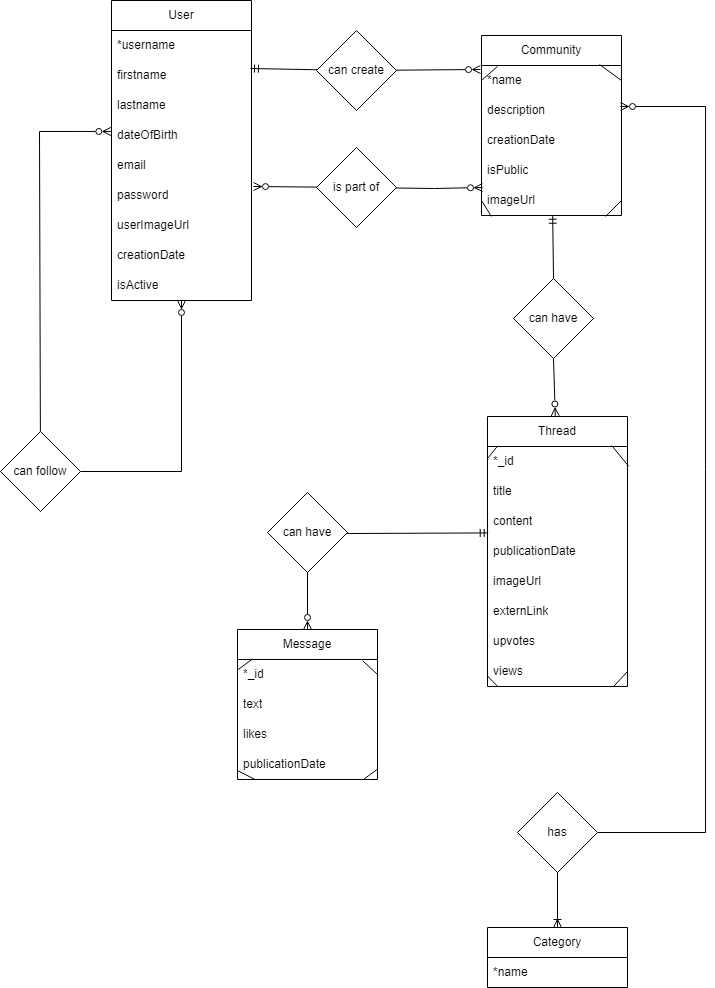

The diagram above was exported from draw.io. Its source (the exported page's mxGraphModel, read from the mxfile embedded in the PNG):
<mxGraphModel dx="1673" dy="896" grid="0" gridSize="10" guides="1" tooltips="1" connect="1" arrows="1" fold="1" page="1" pageScale="1" pageWidth="850" pageHeight="1100" math="0" shadow="0">
  <root>
    <mxCell id="0" />
    <mxCell id="1" parent="0" />
    <mxCell id="TxETIQ5ULIPSWAsAexci-1" value="Community" style="swimlane;fontStyle=0;childLayout=stackLayout;horizontal=1;startSize=30;horizontalStack=0;resizeParent=1;resizeParentMax=0;resizeLast=0;collapsible=1;marginBottom=0;whiteSpace=wrap;html=1;" parent="1" vertex="1">
      <mxGeometry x="510" y="87" width="140" height="180" as="geometry" />
    </mxCell>
    <mxCell id="TxETIQ5ULIPSWAsAexci-38" value="" style="endArrow=none;html=1;rounded=0;strokeColor=default;entryX=0.114;entryY=0.033;entryDx=0;entryDy=0;entryPerimeter=0;exitX=0;exitY=0.5;exitDx=0;exitDy=0;" parent="TxETIQ5ULIPSWAsAexci-1" source="TxETIQ5ULIPSWAsAexci-2" target="TxETIQ5ULIPSWAsAexci-2" edge="1">
      <mxGeometry width="50" height="50" relative="1" as="geometry">
        <mxPoint x="-3" y="76" as="sourcePoint" />
        <mxPoint x="47" y="26" as="targetPoint" />
      </mxGeometry>
    </mxCell>
    <mxCell id="TxETIQ5ULIPSWAsAexci-39" value="" style="endArrow=none;html=1;rounded=0;strokeColor=default;entryX=0.843;entryY=-0.033;entryDx=0;entryDy=0;entryPerimeter=0;exitX=1;exitY=0.5;exitDx=0;exitDy=0;" parent="TxETIQ5ULIPSWAsAexci-1" source="TxETIQ5ULIPSWAsAexci-2" target="TxETIQ5ULIPSWAsAexci-2" edge="1">
      <mxGeometry width="50" height="50" relative="1" as="geometry">
        <mxPoint x="117" y="77" as="sourcePoint" />
        <mxPoint x="167" y="27" as="targetPoint" />
      </mxGeometry>
    </mxCell>
    <mxCell id="TxETIQ5ULIPSWAsAexci-2" value="*name" style="text;strokeColor=none;fillColor=none;align=left;verticalAlign=middle;spacingLeft=4;spacingRight=4;overflow=hidden;points=[[0,0.5],[1,0.5]];portConstraint=eastwest;rotatable=0;whiteSpace=wrap;html=1;" parent="TxETIQ5ULIPSWAsAexci-1" vertex="1">
      <mxGeometry y="30" width="140" height="30" as="geometry" />
    </mxCell>
    <mxCell id="TxETIQ5ULIPSWAsAexci-32" value="description" style="text;strokeColor=none;fillColor=none;align=left;verticalAlign=middle;spacingLeft=4;spacingRight=4;overflow=hidden;points=[[0,0.5],[1,0.5]];portConstraint=eastwest;rotatable=0;whiteSpace=wrap;html=1;" parent="TxETIQ5ULIPSWAsAexci-1" vertex="1">
      <mxGeometry y="60" width="140" height="30" as="geometry" />
    </mxCell>
    <mxCell id="TxETIQ5ULIPSWAsAexci-3" value="creationDate" style="text;strokeColor=none;fillColor=none;align=left;verticalAlign=middle;spacingLeft=4;spacingRight=4;overflow=hidden;points=[[0,0.5],[1,0.5]];portConstraint=eastwest;rotatable=0;whiteSpace=wrap;html=1;" parent="TxETIQ5ULIPSWAsAexci-1" vertex="1">
      <mxGeometry y="90" width="140" height="30" as="geometry" />
    </mxCell>
    <mxCell id="TxETIQ5ULIPSWAsAexci-40" value="" style="endArrow=none;html=1;rounded=0;strokeColor=default;entryX=1;entryY=0.5;entryDx=0;entryDy=0;" parent="TxETIQ5ULIPSWAsAexci-1" target="IDtbeeHPPojrSI0ad0TM-11" edge="1">
      <mxGeometry width="50" height="50" relative="1" as="geometry">
        <mxPoint x="124" y="181" as="sourcePoint" />
        <mxPoint x="140" y="183.99" as="targetPoint" />
      </mxGeometry>
    </mxCell>
    <mxCell id="TxETIQ5ULIPSWAsAexci-41" value="" style="endArrow=none;html=1;rounded=0;strokeColor=default;entryX=0;entryY=0.5;entryDx=0;entryDy=0;exitX=0.071;exitY=1.033;exitDx=0;exitDy=0;exitPerimeter=0;" parent="TxETIQ5ULIPSWAsAexci-1" source="IDtbeeHPPojrSI0ad0TM-11" target="IDtbeeHPPojrSI0ad0TM-11" edge="1">
      <mxGeometry width="50" height="50" relative="1" as="geometry">
        <mxPoint x="14.980000000000018" y="210.99" as="sourcePoint" />
        <mxPoint y="195" as="targetPoint" />
        <Array as="points" />
      </mxGeometry>
    </mxCell>
    <mxCell id="XN6lbz84fGex3NGw1CHJ-2" value="isPublic" style="text;strokeColor=none;fillColor=none;align=left;verticalAlign=middle;spacingLeft=4;spacingRight=4;overflow=hidden;points=[[0,0.5],[1,0.5]];portConstraint=eastwest;rotatable=0;whiteSpace=wrap;html=1;" parent="TxETIQ5ULIPSWAsAexci-1" vertex="1">
      <mxGeometry y="120" width="140" height="30" as="geometry" />
    </mxCell>
    <mxCell id="IDtbeeHPPojrSI0ad0TM-11" value="imageUrl" style="text;strokeColor=none;fillColor=none;align=left;verticalAlign=middle;spacingLeft=4;spacingRight=4;overflow=hidden;points=[[0,0.5],[1,0.5]];portConstraint=eastwest;rotatable=0;whiteSpace=wrap;html=1;" parent="TxETIQ5ULIPSWAsAexci-1" vertex="1">
      <mxGeometry y="150" width="140" height="30" as="geometry" />
    </mxCell>
    <mxCell id="TxETIQ5ULIPSWAsAexci-5" value="User" style="swimlane;fontStyle=0;childLayout=stackLayout;horizontal=1;startSize=30;horizontalStack=0;resizeParent=1;resizeParentMax=0;resizeLast=0;collapsible=1;marginBottom=0;whiteSpace=wrap;html=1;" parent="1" vertex="1">
      <mxGeometry x="140" y="52" width="140" height="300" as="geometry" />
    </mxCell>
    <mxCell id="TxETIQ5ULIPSWAsAexci-6" value="*username" style="text;strokeColor=none;fillColor=none;align=left;verticalAlign=middle;spacingLeft=4;spacingRight=4;overflow=hidden;points=[[0,0.5],[1,0.5]];portConstraint=eastwest;rotatable=0;whiteSpace=wrap;html=1;" parent="TxETIQ5ULIPSWAsAexci-5" vertex="1">
      <mxGeometry y="30" width="140" height="30" as="geometry" />
    </mxCell>
    <mxCell id="TxETIQ5ULIPSWAsAexci-7" value="firstname" style="text;strokeColor=none;fillColor=none;align=left;verticalAlign=middle;spacingLeft=4;spacingRight=4;overflow=hidden;points=[[0,0.5],[1,0.5]];portConstraint=eastwest;rotatable=0;whiteSpace=wrap;html=1;" parent="TxETIQ5ULIPSWAsAexci-5" vertex="1">
      <mxGeometry y="60" width="140" height="30" as="geometry" />
    </mxCell>
    <mxCell id="TxETIQ5ULIPSWAsAexci-8" value="lastname" style="text;strokeColor=none;fillColor=none;align=left;verticalAlign=middle;spacingLeft=4;spacingRight=4;overflow=hidden;points=[[0,0.5],[1,0.5]];portConstraint=eastwest;rotatable=0;whiteSpace=wrap;html=1;" parent="TxETIQ5ULIPSWAsAexci-5" vertex="1">
      <mxGeometry y="90" width="140" height="30" as="geometry" />
    </mxCell>
    <mxCell id="TxETIQ5ULIPSWAsAexci-21" value="dateOfBirth" style="text;strokeColor=none;fillColor=none;align=left;verticalAlign=middle;spacingLeft=4;spacingRight=4;overflow=hidden;points=[[0,0.5],[1,0.5]];portConstraint=eastwest;rotatable=0;whiteSpace=wrap;html=1;" parent="TxETIQ5ULIPSWAsAexci-5" vertex="1">
      <mxGeometry y="120" width="140" height="30" as="geometry" />
    </mxCell>
    <mxCell id="TxETIQ5ULIPSWAsAexci-22" value="email" style="text;strokeColor=none;fillColor=none;align=left;verticalAlign=middle;spacingLeft=4;spacingRight=4;overflow=hidden;points=[[0,0.5],[1,0.5]];portConstraint=eastwest;rotatable=0;whiteSpace=wrap;html=1;" parent="TxETIQ5ULIPSWAsAexci-5" vertex="1">
      <mxGeometry y="150" width="140" height="30" as="geometry" />
    </mxCell>
    <mxCell id="TxETIQ5ULIPSWAsAexci-29" value="password" style="text;strokeColor=none;fillColor=none;align=left;verticalAlign=middle;spacingLeft=4;spacingRight=4;overflow=hidden;points=[[0,0.5],[1,0.5]];portConstraint=eastwest;rotatable=0;whiteSpace=wrap;html=1;" parent="TxETIQ5ULIPSWAsAexci-5" vertex="1">
      <mxGeometry y="180" width="140" height="30" as="geometry" />
    </mxCell>
    <mxCell id="TxETIQ5ULIPSWAsAexci-30" value="userImageUrl" style="text;strokeColor=none;fillColor=none;align=left;verticalAlign=middle;spacingLeft=4;spacingRight=4;overflow=hidden;points=[[0,0.5],[1,0.5]];portConstraint=eastwest;rotatable=0;whiteSpace=wrap;html=1;" parent="TxETIQ5ULIPSWAsAexci-5" vertex="1">
      <mxGeometry y="210" width="140" height="30" as="geometry" />
    </mxCell>
    <mxCell id="qLKt0HdR1ecU7P32yfRv-1" value="creationDate" style="text;strokeColor=none;fillColor=none;align=left;verticalAlign=middle;spacingLeft=4;spacingRight=4;overflow=hidden;points=[[0,0.5],[1,0.5]];portConstraint=eastwest;rotatable=0;whiteSpace=wrap;html=1;" parent="TxETIQ5ULIPSWAsAexci-5" vertex="1">
      <mxGeometry y="240" width="140" height="30" as="geometry" />
    </mxCell>
    <mxCell id="IDtbeeHPPojrSI0ad0TM-1" value="isActive" style="text;strokeColor=none;fillColor=none;align=left;verticalAlign=middle;spacingLeft=4;spacingRight=4;overflow=hidden;points=[[0,0.5],[1,0.5]];portConstraint=eastwest;rotatable=0;whiteSpace=wrap;html=1;" parent="TxETIQ5ULIPSWAsAexci-5" vertex="1">
      <mxGeometry y="270" width="140" height="30" as="geometry" />
    </mxCell>
    <mxCell id="TxETIQ5ULIPSWAsAexci-9" value="Thread" style="swimlane;fontStyle=0;childLayout=stackLayout;horizontal=1;startSize=30;horizontalStack=0;resizeParent=1;resizeParentMax=0;resizeLast=0;collapsible=1;marginBottom=0;whiteSpace=wrap;html=1;" parent="1" vertex="1">
      <mxGeometry x="516" y="468" width="140" height="270" as="geometry" />
    </mxCell>
    <mxCell id="TxETIQ5ULIPSWAsAexci-100" value="" style="endArrow=none;html=1;rounded=0;strokeColor=default;entryX=0.068;entryY=0.007;entryDx=0;entryDy=0;entryPerimeter=0;exitX=0.005;exitY=0.375;exitDx=0;exitDy=0;exitPerimeter=0;" parent="TxETIQ5ULIPSWAsAexci-9" source="TxETIQ5ULIPSWAsAexci-93" target="TxETIQ5ULIPSWAsAexci-93" edge="1">
      <mxGeometry width="50" height="50" relative="1" as="geometry">
        <mxPoint x="4" y="69" as="sourcePoint" />
        <mxPoint x="54" y="19" as="targetPoint" />
      </mxGeometry>
    </mxCell>
    <mxCell id="TxETIQ5ULIPSWAsAexci-93" value="*_id" style="text;strokeColor=none;fillColor=none;align=left;verticalAlign=middle;spacingLeft=4;spacingRight=4;overflow=hidden;points=[[0,0.5],[1,0.5]];portConstraint=eastwest;rotatable=0;whiteSpace=wrap;html=1;" parent="TxETIQ5ULIPSWAsAexci-9" vertex="1">
      <mxGeometry y="30" width="140" height="30" as="geometry" />
    </mxCell>
    <mxCell id="TxETIQ5ULIPSWAsAexci-10" value="title" style="text;strokeColor=none;fillColor=none;align=left;verticalAlign=middle;spacingLeft=4;spacingRight=4;overflow=hidden;points=[[0,0.5],[1,0.5]];portConstraint=eastwest;rotatable=0;whiteSpace=wrap;html=1;" parent="TxETIQ5ULIPSWAsAexci-9" vertex="1">
      <mxGeometry y="60" width="140" height="30" as="geometry" />
    </mxCell>
    <mxCell id="iDRwL-g8K9lJyelo6y-c-2" value="content" style="text;strokeColor=none;fillColor=none;align=left;verticalAlign=middle;spacingLeft=4;spacingRight=4;overflow=hidden;points=[[0,0.5],[1,0.5]];portConstraint=eastwest;rotatable=0;whiteSpace=wrap;html=1;" parent="TxETIQ5ULIPSWAsAexci-9" vertex="1">
      <mxGeometry y="90" width="140" height="30" as="geometry" />
    </mxCell>
    <mxCell id="TxETIQ5ULIPSWAsAexci-11" value="publicationDate" style="text;strokeColor=none;fillColor=none;align=left;verticalAlign=middle;spacingLeft=4;spacingRight=4;overflow=hidden;points=[[0,0.5],[1,0.5]];portConstraint=eastwest;rotatable=0;whiteSpace=wrap;html=1;" parent="TxETIQ5ULIPSWAsAexci-9" vertex="1">
      <mxGeometry y="120" width="140" height="30" as="geometry" />
    </mxCell>
    <mxCell id="TxETIQ5ULIPSWAsAexci-12" value="imageUrl" style="text;strokeColor=none;fillColor=none;align=left;verticalAlign=middle;spacingLeft=4;spacingRight=4;overflow=hidden;points=[[0,0.5],[1,0.5]];portConstraint=eastwest;rotatable=0;whiteSpace=wrap;html=1;" parent="TxETIQ5ULIPSWAsAexci-9" vertex="1">
      <mxGeometry y="150" width="140" height="30" as="geometry" />
    </mxCell>
    <mxCell id="TxETIQ5ULIPSWAsAexci-66" value="externLink" style="text;strokeColor=none;fillColor=none;align=left;verticalAlign=middle;spacingLeft=4;spacingRight=4;overflow=hidden;points=[[0,0.5],[1,0.5]];portConstraint=eastwest;rotatable=0;whiteSpace=wrap;html=1;" parent="TxETIQ5ULIPSWAsAexci-9" vertex="1">
      <mxGeometry y="180" width="140" height="30" as="geometry" />
    </mxCell>
    <mxCell id="TxETIQ5ULIPSWAsAexci-101" value="" style="endArrow=none;html=1;rounded=0;strokeColor=default;entryX=0.888;entryY=-0.028;entryDx=0;entryDy=0;entryPerimeter=0;exitX=1.008;exitY=0.656;exitDx=0;exitDy=0;exitPerimeter=0;" parent="TxETIQ5ULIPSWAsAexci-9" source="TxETIQ5ULIPSWAsAexci-93" target="TxETIQ5ULIPSWAsAexci-93" edge="1">
      <mxGeometry width="50" height="50" relative="1" as="geometry">
        <mxPoint x="174" y="85" as="sourcePoint" />
        <mxPoint x="224" y="35" as="targetPoint" />
      </mxGeometry>
    </mxCell>
    <mxCell id="IDtbeeHPPojrSI0ad0TM-7" value="upvotes" style="text;strokeColor=none;fillColor=none;align=left;verticalAlign=middle;spacingLeft=4;spacingRight=4;overflow=hidden;points=[[0,0.5],[1,0.5]];portConstraint=eastwest;rotatable=0;whiteSpace=wrap;html=1;" parent="TxETIQ5ULIPSWAsAexci-9" vertex="1">
      <mxGeometry y="210" width="140" height="30" as="geometry" />
    </mxCell>
    <mxCell id="TxETIQ5ULIPSWAsAexci-71" value="" style="endArrow=none;html=1;rounded=0;strokeColor=default;entryX=0;entryY=0.648;entryDx=0;entryDy=0;entryPerimeter=0;exitX=0.075;exitY=1.013;exitDx=0;exitDy=0;exitPerimeter=0;" parent="TxETIQ5ULIPSWAsAexci-9" source="TxETIQ5ULIPSWAsAexci-67" target="TxETIQ5ULIPSWAsAexci-67" edge="1">
      <mxGeometry width="50" height="50" relative="1" as="geometry">
        <mxPoint x="-4" y="213" as="sourcePoint" />
        <mxPoint x="46" y="163" as="targetPoint" />
      </mxGeometry>
    </mxCell>
    <mxCell id="TxETIQ5ULIPSWAsAexci-72" value="" style="endArrow=none;html=1;rounded=0;strokeColor=default;entryX=1;entryY=0.5;entryDx=0;entryDy=0;exitX=0.898;exitY=1.013;exitDx=0;exitDy=0;exitPerimeter=0;" parent="TxETIQ5ULIPSWAsAexci-9" source="TxETIQ5ULIPSWAsAexci-67" target="TxETIQ5ULIPSWAsAexci-67" edge="1">
      <mxGeometry width="50" height="50" relative="1" as="geometry">
        <mxPoint x="119" y="216" as="sourcePoint" />
        <mxPoint x="169" y="166" as="targetPoint" />
      </mxGeometry>
    </mxCell>
    <mxCell id="TxETIQ5ULIPSWAsAexci-67" value="views" style="text;strokeColor=none;fillColor=none;align=left;verticalAlign=middle;spacingLeft=4;spacingRight=4;overflow=hidden;points=[[0,0.5],[1,0.5]];portConstraint=eastwest;rotatable=0;whiteSpace=wrap;html=1;" parent="TxETIQ5ULIPSWAsAexci-9" vertex="1">
      <mxGeometry y="240" width="140" height="30" as="geometry" />
    </mxCell>
    <mxCell id="TxETIQ5ULIPSWAsAexci-44" style="rounded=0;orthogonalLoop=1;jettySize=auto;html=1;entryX=-0.014;entryY=0.1;entryDx=0;entryDy=0;strokeColor=default;startArrow=none;startFill=0;endArrow=ERzeroToMany;endFill=0;entryPerimeter=0;" parent="1" source="TxETIQ5ULIPSWAsAexci-28" edge="1">
      <mxGeometry relative="1" as="geometry">
        <Array as="points">
          <mxPoint x="463" y="240" />
        </Array>
        <mxPoint x="511.03999999999996" y="239" as="targetPoint" />
      </mxGeometry>
    </mxCell>
    <mxCell id="TxETIQ5ULIPSWAsAexci-45" style="edgeStyle=none;rounded=0;orthogonalLoop=1;jettySize=auto;html=1;strokeColor=default;startArrow=none;startFill=0;endArrow=ERzeroToMany;endFill=0;" parent="1" source="TxETIQ5ULIPSWAsAexci-28" edge="1">
      <mxGeometry relative="1" as="geometry">
        <mxPoint x="282" y="238" as="targetPoint" />
        <Array as="points" />
      </mxGeometry>
    </mxCell>
    <mxCell id="TxETIQ5ULIPSWAsAexci-28" value="is part of" style="rhombus;whiteSpace=wrap;html=1;" parent="1" vertex="1">
      <mxGeometry x="345" y="199" width="80" height="80" as="geometry" />
    </mxCell>
    <mxCell id="TxETIQ5ULIPSWAsAexci-46" style="edgeStyle=none;rounded=0;orthogonalLoop=1;jettySize=auto;html=1;entryX=0.993;entryY=0.267;entryDx=0;entryDy=0;entryPerimeter=0;strokeColor=default;startArrow=none;startFill=0;endArrow=ERmandOne;endFill=0;" parent="1" source="TxETIQ5ULIPSWAsAexci-33" target="TxETIQ5ULIPSWAsAexci-7" edge="1">
      <mxGeometry relative="1" as="geometry" />
    </mxCell>
    <mxCell id="TxETIQ5ULIPSWAsAexci-47" style="edgeStyle=none;rounded=0;orthogonalLoop=1;jettySize=auto;html=1;entryX=-0.007;entryY=0.133;entryDx=0;entryDy=0;entryPerimeter=0;strokeColor=default;startArrow=none;startFill=0;endArrow=ERzeroToMany;endFill=0;" parent="1" source="TxETIQ5ULIPSWAsAexci-33" target="TxETIQ5ULIPSWAsAexci-2" edge="1">
      <mxGeometry relative="1" as="geometry" />
    </mxCell>
    <mxCell id="TxETIQ5ULIPSWAsAexci-33" value="can create" style="rhombus;whiteSpace=wrap;html=1;" parent="1" vertex="1">
      <mxGeometry x="345" y="82" width="80" height="80" as="geometry" />
    </mxCell>
    <mxCell id="TxETIQ5ULIPSWAsAexci-52" value="Message" style="swimlane;fontStyle=0;childLayout=stackLayout;horizontal=1;startSize=30;horizontalStack=0;resizeParent=1;resizeParentMax=0;resizeLast=0;collapsible=1;marginBottom=0;whiteSpace=wrap;html=1;" parent="1" vertex="1">
      <mxGeometry x="266" y="681" width="140" height="150" as="geometry" />
    </mxCell>
    <mxCell id="TxETIQ5ULIPSWAsAexci-98" value="" style="endArrow=none;html=1;rounded=0;strokeColor=default;entryX=0.108;entryY=-0.018;entryDx=0;entryDy=0;entryPerimeter=0;exitX=0.005;exitY=0.333;exitDx=0;exitDy=0;exitPerimeter=0;" parent="TxETIQ5ULIPSWAsAexci-52" source="TxETIQ5ULIPSWAsAexci-97" target="TxETIQ5ULIPSWAsAexci-97" edge="1">
      <mxGeometry width="50" height="50" relative="1" as="geometry">
        <mxPoint x="-5" y="71" as="sourcePoint" />
        <mxPoint x="45" y="21" as="targetPoint" />
      </mxGeometry>
    </mxCell>
    <mxCell id="TxETIQ5ULIPSWAsAexci-97" value="*_id" style="text;strokeColor=none;fillColor=none;align=left;verticalAlign=middle;spacingLeft=4;spacingRight=4;overflow=hidden;points=[[0,0.5],[1,0.5]];portConstraint=eastwest;rotatable=0;whiteSpace=wrap;html=1;" parent="TxETIQ5ULIPSWAsAexci-52" vertex="1">
      <mxGeometry y="30" width="140" height="30" as="geometry" />
    </mxCell>
    <mxCell id="TxETIQ5ULIPSWAsAexci-53" value="text" style="text;strokeColor=none;fillColor=none;align=left;verticalAlign=middle;spacingLeft=4;spacingRight=4;overflow=hidden;points=[[0,0.5],[1,0.5]];portConstraint=eastwest;rotatable=0;whiteSpace=wrap;html=1;" parent="TxETIQ5ULIPSWAsAexci-52" vertex="1">
      <mxGeometry y="60" width="140" height="30" as="geometry" />
    </mxCell>
    <mxCell id="IDtbeeHPPojrSI0ad0TM-12" value="likes" style="text;strokeColor=none;fillColor=none;align=left;verticalAlign=middle;spacingLeft=4;spacingRight=4;overflow=hidden;points=[[0,0.5],[1,0.5]];portConstraint=eastwest;rotatable=0;whiteSpace=wrap;html=1;" parent="TxETIQ5ULIPSWAsAexci-52" vertex="1">
      <mxGeometry y="90" width="140" height="30" as="geometry" />
    </mxCell>
    <mxCell id="TxETIQ5ULIPSWAsAexci-63" value="" style="endArrow=none;html=1;rounded=0;strokeColor=default;entryX=0.001;entryY=0.707;entryDx=0;entryDy=0;exitX=0.121;exitY=0.987;exitDx=0;exitDy=0;exitPerimeter=0;entryPerimeter=0;" parent="TxETIQ5ULIPSWAsAexci-52" source="qLKt0HdR1ecU7P32yfRv-2" target="qLKt0HdR1ecU7P32yfRv-2" edge="1">
      <mxGeometry width="50" height="50" relative="1" as="geometry">
        <mxPoint x="-4" y="155" as="sourcePoint" />
        <mxPoint x="46" y="105" as="targetPoint" />
        <Array as="points" />
      </mxGeometry>
    </mxCell>
    <mxCell id="TxETIQ5ULIPSWAsAexci-99" value="" style="endArrow=none;html=1;rounded=0;strokeColor=default;entryX=0.893;entryY=0.039;entryDx=0;entryDy=0;entryPerimeter=0;exitX=1;exitY=0.5;exitDx=0;exitDy=0;" parent="TxETIQ5ULIPSWAsAexci-52" source="TxETIQ5ULIPSWAsAexci-97" target="TxETIQ5ULIPSWAsAexci-97" edge="1">
      <mxGeometry width="50" height="50" relative="1" as="geometry">
        <mxPoint x="149" y="74" as="sourcePoint" />
        <mxPoint x="199" y="24" as="targetPoint" />
      </mxGeometry>
    </mxCell>
    <mxCell id="qLKt0HdR1ecU7P32yfRv-2" value="publicationDate" style="text;strokeColor=none;fillColor=none;align=left;verticalAlign=middle;spacingLeft=4;spacingRight=4;overflow=hidden;points=[[0,0.5],[1,0.5]];portConstraint=eastwest;rotatable=0;whiteSpace=wrap;html=1;" parent="TxETIQ5ULIPSWAsAexci-52" vertex="1">
      <mxGeometry y="120" width="140" height="30" as="geometry" />
    </mxCell>
    <mxCell id="TxETIQ5ULIPSWAsAexci-64" value="" style="endArrow=none;html=1;rounded=0;strokeColor=default;entryX=1.004;entryY=0.64;entryDx=0;entryDy=0;exitX=0.896;exitY=1.013;exitDx=0;exitDy=0;exitPerimeter=0;entryPerimeter=0;" parent="TxETIQ5ULIPSWAsAexci-52" source="qLKt0HdR1ecU7P32yfRv-2" target="qLKt0HdR1ecU7P32yfRv-2" edge="1">
      <mxGeometry width="50" height="50" relative="1" as="geometry">
        <mxPoint x="119" y="142" as="sourcePoint" />
        <mxPoint x="169" y="92" as="targetPoint" />
        <Array as="points" />
      </mxGeometry>
    </mxCell>
    <mxCell id="TxETIQ5ULIPSWAsAexci-94" style="edgeStyle=none;rounded=0;orthogonalLoop=1;jettySize=auto;html=1;exitX=0.5;exitY=0;exitDx=0;exitDy=0;entryX=0.487;entryY=1.024;entryDx=0;entryDy=0;entryPerimeter=0;strokeColor=default;startArrow=none;startFill=0;endArrow=ERmandOne;endFill=0;" parent="1" source="TxETIQ5ULIPSWAsAexci-82" edge="1">
      <mxGeometry relative="1" as="geometry">
        <mxPoint x="581.1800000000001" y="266.72" as="targetPoint" />
      </mxGeometry>
    </mxCell>
    <mxCell id="TxETIQ5ULIPSWAsAexci-95" style="edgeStyle=none;rounded=0;orthogonalLoop=1;jettySize=auto;html=1;exitX=0.5;exitY=1;exitDx=0;exitDy=0;entryX=0.484;entryY=-0.002;entryDx=0;entryDy=0;entryPerimeter=0;strokeColor=default;startArrow=none;startFill=0;endArrow=ERzeroToMany;endFill=0;" parent="1" source="TxETIQ5ULIPSWAsAexci-82" target="TxETIQ5ULIPSWAsAexci-9" edge="1">
      <mxGeometry relative="1" as="geometry" />
    </mxCell>
    <mxCell id="TxETIQ5ULIPSWAsAexci-82" value="can have" style="rhombus;whiteSpace=wrap;html=1;" parent="1" vertex="1">
      <mxGeometry x="542" y="330" width="80" height="80" as="geometry" />
    </mxCell>
    <mxCell id="TxETIQ5ULIPSWAsAexci-84" style="edgeStyle=none;rounded=0;orthogonalLoop=1;jettySize=auto;html=1;entryX=0.005;entryY=0.881;entryDx=0;entryDy=0;entryPerimeter=0;strokeColor=default;startArrow=none;startFill=0;endArrow=ERmandOne;endFill=0;" parent="1" source="TxETIQ5ULIPSWAsAexci-83" target="iDRwL-g8K9lJyelo6y-c-2" edge="1">
      <mxGeometry relative="1" as="geometry">
        <Array as="points">
          <mxPoint x="378" y="585" />
        </Array>
      </mxGeometry>
    </mxCell>
    <mxCell id="TxETIQ5ULIPSWAsAexci-85" style="edgeStyle=none;rounded=0;orthogonalLoop=1;jettySize=auto;html=1;entryX=0.5;entryY=0;entryDx=0;entryDy=0;strokeColor=default;startArrow=none;startFill=0;endArrow=ERzeroToMany;endFill=0;" parent="1" source="TxETIQ5ULIPSWAsAexci-83" target="TxETIQ5ULIPSWAsAexci-52" edge="1">
      <mxGeometry relative="1" as="geometry" />
    </mxCell>
    <mxCell id="TxETIQ5ULIPSWAsAexci-83" value="can have" style="rhombus;whiteSpace=wrap;html=1;" parent="1" vertex="1">
      <mxGeometry x="296" y="544" width="80" height="80" as="geometry" />
    </mxCell>
    <mxCell id="TxETIQ5ULIPSWAsAexci-91" style="edgeStyle=none;rounded=0;orthogonalLoop=1;jettySize=auto;html=1;entryX=-0.005;entryY=0.365;entryDx=0;entryDy=0;entryPerimeter=0;strokeColor=default;startArrow=none;startFill=0;endArrow=ERzeroToMany;endFill=0;" parent="1" source="TxETIQ5ULIPSWAsAexci-90" target="TxETIQ5ULIPSWAsAexci-21" edge="1">
      <mxGeometry relative="1" as="geometry">
        <Array as="points">
          <mxPoint x="68" y="183" />
        </Array>
      </mxGeometry>
    </mxCell>
    <mxCell id="TxETIQ5ULIPSWAsAexci-92" style="edgeStyle=none;rounded=0;orthogonalLoop=1;jettySize=auto;html=1;strokeColor=default;startArrow=none;startFill=0;endArrow=ERzeroToMany;endFill=0;entryX=0.5;entryY=1;entryDx=0;entryDy=0;" parent="1" source="TxETIQ5ULIPSWAsAexci-90" target="TxETIQ5ULIPSWAsAexci-5" edge="1">
      <mxGeometry relative="1" as="geometry">
        <Array as="points">
          <mxPoint x="210" y="523" />
        </Array>
        <mxPoint x="208.03999999999996" y="381.01" as="targetPoint" />
      </mxGeometry>
    </mxCell>
    <mxCell id="TxETIQ5ULIPSWAsAexci-90" value="can follow" style="rhombus;whiteSpace=wrap;html=1;" parent="1" vertex="1">
      <mxGeometry x="29" y="483" width="80" height="80" as="geometry" />
    </mxCell>
    <mxCell id="TxETIQ5ULIPSWAsAexci-102" value="Category" style="swimlane;fontStyle=0;childLayout=stackLayout;horizontal=1;startSize=30;horizontalStack=0;resizeParent=1;resizeParentMax=0;resizeLast=0;collapsible=1;marginBottom=0;whiteSpace=wrap;html=1;" parent="1" vertex="1">
      <mxGeometry x="516" y="979" width="140" height="60" as="geometry" />
    </mxCell>
    <mxCell id="TxETIQ5ULIPSWAsAexci-106" value="*name" style="text;strokeColor=none;fillColor=none;align=left;verticalAlign=middle;spacingLeft=4;spacingRight=4;overflow=hidden;points=[[0,0.5],[1,0.5]];portConstraint=eastwest;rotatable=0;whiteSpace=wrap;html=1;" parent="TxETIQ5ULIPSWAsAexci-102" vertex="1">
      <mxGeometry y="30" width="140" height="30" as="geometry" />
    </mxCell>
    <mxCell id="TxETIQ5ULIPSWAsAexci-115" style="edgeStyle=none;rounded=0;orthogonalLoop=1;jettySize=auto;html=1;entryX=0.5;entryY=0;entryDx=0;entryDy=0;strokeColor=default;startArrow=none;startFill=0;endArrow=ERoneToMany;endFill=0;" parent="1" source="TxETIQ5ULIPSWAsAexci-113" target="TxETIQ5ULIPSWAsAexci-102" edge="1">
      <mxGeometry relative="1" as="geometry" />
    </mxCell>
    <mxCell id="TxETIQ5ULIPSWAsAexci-113" value="has" style="rhombus;whiteSpace=wrap;html=1;" parent="1" vertex="1">
      <mxGeometry x="546" y="844" width="80" height="80" as="geometry" />
    </mxCell>
    <mxCell id="ZfCjwMGK9lI5xqD-_VC4-1" style="edgeStyle=orthogonalEdgeStyle;rounded=0;orthogonalLoop=1;jettySize=auto;html=1;entryX=1;entryY=0.5;entryDx=0;entryDy=0;endArrow=none;endFill=0;startArrow=ERzeroToMany;startFill=0;" parent="1" target="TxETIQ5ULIPSWAsAexci-113" edge="1">
      <mxGeometry relative="1" as="geometry">
        <Array as="points">
          <mxPoint x="734" y="158" />
          <mxPoint x="734" y="884" />
        </Array>
        <mxPoint x="649" y="158" as="sourcePoint" />
      </mxGeometry>
    </mxCell>
  </root>
</mxGraphModel>